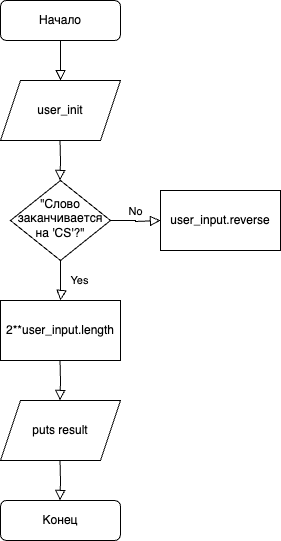

The diagram above was exported from draw.io. Its source (the exported page's mxGraphModel, read from the mxfile embedded in the PNG):
<mxGraphModel dx="984" dy="630" grid="1" gridSize="10" guides="1" tooltips="1" connect="1" arrows="1" fold="1" page="1" pageScale="1" pageWidth="827" pageHeight="1169" math="0" shadow="0">
  <root>
    <mxCell id="WIyWlLk6GJQsqaUBKTNV-0" />
    <mxCell id="WIyWlLk6GJQsqaUBKTNV-1" parent="WIyWlLk6GJQsqaUBKTNV-0" />
    <mxCell id="WIyWlLk6GJQsqaUBKTNV-2" value="" style="rounded=0;html=1;jettySize=auto;orthogonalLoop=1;fontSize=11;endArrow=block;endFill=0;endSize=8;strokeWidth=1;shadow=0;labelBackgroundColor=none;edgeStyle=orthogonalEdgeStyle;entryX=0.5;entryY=0;entryDx=0;entryDy=0;" parent="WIyWlLk6GJQsqaUBKTNV-1" source="WIyWlLk6GJQsqaUBKTNV-3" target="S7ph-FFyiq7gDyfwqqfJ-1" edge="1">
      <mxGeometry relative="1" as="geometry">
        <mxPoint x="220" y="140" as="targetPoint" />
      </mxGeometry>
    </mxCell>
    <mxCell id="WIyWlLk6GJQsqaUBKTNV-3" value="Начало" style="rounded=1;whiteSpace=wrap;html=1;fontSize=12;glass=0;strokeWidth=1;shadow=0;" parent="WIyWlLk6GJQsqaUBKTNV-1" vertex="1">
      <mxGeometry x="160" y="80" width="120" height="40" as="geometry" />
    </mxCell>
    <mxCell id="WIyWlLk6GJQsqaUBKTNV-4" value="Yes" style="rounded=0;html=1;jettySize=auto;orthogonalLoop=1;fontSize=11;endArrow=block;endFill=0;endSize=8;strokeWidth=1;shadow=0;labelBackgroundColor=none;edgeStyle=orthogonalEdgeStyle;entryX=0.5;entryY=0;entryDx=0;entryDy=0;" parent="WIyWlLk6GJQsqaUBKTNV-1" source="WIyWlLk6GJQsqaUBKTNV-6" target="S7ph-FFyiq7gDyfwqqfJ-3" edge="1">
      <mxGeometry x="0.0161" y="19" relative="1" as="geometry">
        <mxPoint y="-1" as="offset" />
        <mxPoint x="170" y="370" as="targetPoint" />
        <Array as="points">
          <mxPoint x="220" y="370" />
          <mxPoint x="221" y="370" />
        </Array>
      </mxGeometry>
    </mxCell>
    <mxCell id="WIyWlLk6GJQsqaUBKTNV-5" value="No" style="edgeStyle=orthogonalEdgeStyle;rounded=0;html=1;jettySize=auto;orthogonalLoop=1;fontSize=11;endArrow=block;endFill=0;endSize=8;strokeWidth=1;shadow=0;labelBackgroundColor=none;" parent="WIyWlLk6GJQsqaUBKTNV-1" source="WIyWlLk6GJQsqaUBKTNV-6" edge="1">
      <mxGeometry y="10" relative="1" as="geometry">
        <mxPoint as="offset" />
        <mxPoint x="320" y="300" as="targetPoint" />
        <Array as="points">
          <mxPoint x="295" y="300" />
          <mxPoint x="295" y="301" />
        </Array>
      </mxGeometry>
    </mxCell>
    <mxCell id="WIyWlLk6GJQsqaUBKTNV-6" value="&quot;Слово заканчивается на 'CS'?&quot;" style="rhombus;whiteSpace=wrap;html=1;shadow=0;fontFamily=Helvetica;fontSize=12;align=center;strokeWidth=1;spacing=6;spacingTop=-4;" parent="WIyWlLk6GJQsqaUBKTNV-1" vertex="1">
      <mxGeometry x="170" y="260" width="100" height="80" as="geometry" />
    </mxCell>
    <mxCell id="WIyWlLk6GJQsqaUBKTNV-11" value="Конец" style="rounded=1;whiteSpace=wrap;html=1;fontSize=12;glass=0;strokeWidth=1;shadow=0;" parent="WIyWlLk6GJQsqaUBKTNV-1" vertex="1">
      <mxGeometry x="160" y="580" width="120" height="40" as="geometry" />
    </mxCell>
    <mxCell id="S7ph-FFyiq7gDyfwqqfJ-1" value="user_init&lt;br&gt;" style="shape=parallelogram;perimeter=parallelogramPerimeter;whiteSpace=wrap;html=1;fixedSize=1;" vertex="1" parent="WIyWlLk6GJQsqaUBKTNV-1">
      <mxGeometry x="160" y="160" width="120" height="60" as="geometry" />
    </mxCell>
    <mxCell id="S7ph-FFyiq7gDyfwqqfJ-2" value="" style="rounded=0;html=1;jettySize=auto;orthogonalLoop=1;fontSize=11;endArrow=block;endFill=0;endSize=8;strokeWidth=1;shadow=0;labelBackgroundColor=none;edgeStyle=orthogonalEdgeStyle;entryX=0.5;entryY=0;entryDx=0;entryDy=0;" edge="1" parent="WIyWlLk6GJQsqaUBKTNV-1">
      <mxGeometry relative="1" as="geometry">
        <mxPoint x="219.5" y="220" as="sourcePoint" />
        <mxPoint x="219.5" y="260" as="targetPoint" />
      </mxGeometry>
    </mxCell>
    <mxCell id="S7ph-FFyiq7gDyfwqqfJ-3" value="2**user_input.length" style="rounded=0;whiteSpace=wrap;html=1;" vertex="1" parent="WIyWlLk6GJQsqaUBKTNV-1">
      <mxGeometry x="160" y="380" width="120" height="60" as="geometry" />
    </mxCell>
    <mxCell id="S7ph-FFyiq7gDyfwqqfJ-4" value="user_input.reverse" style="rounded=0;whiteSpace=wrap;html=1;" vertex="1" parent="WIyWlLk6GJQsqaUBKTNV-1">
      <mxGeometry x="320" y="270" width="120" height="60" as="geometry" />
    </mxCell>
    <mxCell id="S7ph-FFyiq7gDyfwqqfJ-6" value="puts result" style="shape=parallelogram;perimeter=parallelogramPerimeter;whiteSpace=wrap;html=1;fixedSize=1;" vertex="1" parent="WIyWlLk6GJQsqaUBKTNV-1">
      <mxGeometry x="160" y="480" width="120" height="60" as="geometry" />
    </mxCell>
    <mxCell id="S7ph-FFyiq7gDyfwqqfJ-7" value="" style="rounded=0;html=1;jettySize=auto;orthogonalLoop=1;fontSize=11;endArrow=block;endFill=0;endSize=8;strokeWidth=1;shadow=0;labelBackgroundColor=none;edgeStyle=orthogonalEdgeStyle;entryX=0.5;entryY=0;entryDx=0;entryDy=0;" edge="1" parent="WIyWlLk6GJQsqaUBKTNV-1">
      <mxGeometry relative="1" as="geometry">
        <mxPoint x="219.5" y="440" as="sourcePoint" />
        <mxPoint x="219.5" y="480" as="targetPoint" />
      </mxGeometry>
    </mxCell>
    <mxCell id="S7ph-FFyiq7gDyfwqqfJ-8" value="" style="rounded=0;html=1;jettySize=auto;orthogonalLoop=1;fontSize=11;endArrow=block;endFill=0;endSize=8;strokeWidth=1;shadow=0;labelBackgroundColor=none;edgeStyle=orthogonalEdgeStyle;entryX=0.5;entryY=0;entryDx=0;entryDy=0;" edge="1" parent="WIyWlLk6GJQsqaUBKTNV-1">
      <mxGeometry relative="1" as="geometry">
        <mxPoint x="219.5" y="540" as="sourcePoint" />
        <mxPoint x="219.5" y="580" as="targetPoint" />
      </mxGeometry>
    </mxCell>
  </root>
</mxGraphModel>